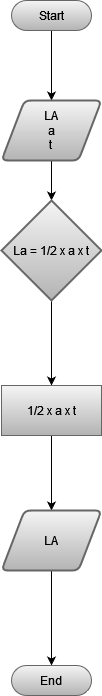

The diagram above was exported from draw.io. Its source (the exported page's mxGraphModel, read from the mxfile embedded in the PNG):
<mxGraphModel dx="1354" dy="723" grid="1" gridSize="10" guides="1" tooltips="1" connect="1" arrows="1" fold="1" page="1" pageScale="1" pageWidth="850" pageHeight="1100" math="0" shadow="0">
  <root>
    <mxCell id="0" />
    <mxCell id="1" parent="0" />
    <mxCell id="AJnCt9r8jqm73MgY9KNs-2" style="edgeStyle=orthogonalEdgeStyle;rounded=0;orthogonalLoop=1;jettySize=auto;html=1;exitX=0.5;exitY=0.5;exitDx=0;exitDy=15;exitPerimeter=0;" edge="1" parent="1" source="AJnCt9r8jqm73MgY9KNs-1" target="AJnCt9r8jqm73MgY9KNs-3">
      <mxGeometry relative="1" as="geometry">
        <mxPoint x="425" y="160" as="targetPoint" />
      </mxGeometry>
    </mxCell>
    <mxCell id="AJnCt9r8jqm73MgY9KNs-1" value="Start" style="html=1;dashed=0;whiteSpace=wrap;shape=mxgraph.dfd.start;fillColor=#f5f5f5;gradientColor=#b3b3b3;strokeColor=#666666;" vertex="1" parent="1">
      <mxGeometry x="385" y="60" width="80" height="30" as="geometry" />
    </mxCell>
    <mxCell id="AJnCt9r8jqm73MgY9KNs-4" style="edgeStyle=orthogonalEdgeStyle;rounded=0;orthogonalLoop=1;jettySize=auto;html=1;exitX=0.5;exitY=1;exitDx=0;exitDy=0;" edge="1" parent="1" source="AJnCt9r8jqm73MgY9KNs-3" target="AJnCt9r8jqm73MgY9KNs-6">
      <mxGeometry relative="1" as="geometry">
        <mxPoint x="425" y="310" as="targetPoint" />
      </mxGeometry>
    </mxCell>
    <mxCell id="AJnCt9r8jqm73MgY9KNs-3" value="&lt;div&gt;LA&lt;/div&gt;&lt;div&gt;a&lt;/div&gt;&lt;div&gt;t&lt;br&gt;&lt;/div&gt;" style="shape=parallelogram;html=1;strokeWidth=2;perimeter=parallelogramPerimeter;whiteSpace=wrap;rounded=1;arcSize=12;size=0.23;fillColor=#f5f5f5;gradientColor=#b3b3b3;strokeColor=#666666;" vertex="1" parent="1">
      <mxGeometry x="375" y="160" width="100" height="60" as="geometry" />
    </mxCell>
    <mxCell id="AJnCt9r8jqm73MgY9KNs-7" style="edgeStyle=orthogonalEdgeStyle;rounded=0;orthogonalLoop=1;jettySize=auto;html=1;exitX=0.5;exitY=1;exitDx=0;exitDy=0;exitPerimeter=0;" edge="1" parent="1" source="AJnCt9r8jqm73MgY9KNs-6" target="AJnCt9r8jqm73MgY9KNs-8">
      <mxGeometry relative="1" as="geometry">
        <mxPoint x="425" y="470" as="targetPoint" />
      </mxGeometry>
    </mxCell>
    <mxCell id="AJnCt9r8jqm73MgY9KNs-6" value="La = 1/2 x a x t" style="strokeWidth=2;html=1;shape=mxgraph.flowchart.decision;whiteSpace=wrap;fillColor=#f5f5f5;gradientColor=#b3b3b3;strokeColor=#666666;" vertex="1" parent="1">
      <mxGeometry x="375" y="260" width="100" height="100" as="geometry" />
    </mxCell>
    <mxCell id="AJnCt9r8jqm73MgY9KNs-9" style="edgeStyle=orthogonalEdgeStyle;rounded=0;orthogonalLoop=1;jettySize=auto;html=1;exitX=0.5;exitY=1;exitDx=0;exitDy=0;" edge="1" parent="1" source="AJnCt9r8jqm73MgY9KNs-8" target="AJnCt9r8jqm73MgY9KNs-10">
      <mxGeometry relative="1" as="geometry">
        <mxPoint x="425" y="600" as="targetPoint" />
      </mxGeometry>
    </mxCell>
    <mxCell id="AJnCt9r8jqm73MgY9KNs-8" value="1/2 x a x t" style="html=1;dashed=0;whiteSpace=wrap;fillColor=#f5f5f5;gradientColor=#b3b3b3;strokeColor=#666666;" vertex="1" parent="1">
      <mxGeometry x="375" y="445" width="100" height="50" as="geometry" />
    </mxCell>
    <mxCell id="AJnCt9r8jqm73MgY9KNs-11" style="edgeStyle=orthogonalEdgeStyle;rounded=0;orthogonalLoop=1;jettySize=auto;html=1;exitX=0.5;exitY=1;exitDx=0;exitDy=0;" edge="1" parent="1" source="AJnCt9r8jqm73MgY9KNs-10" target="AJnCt9r8jqm73MgY9KNs-12">
      <mxGeometry relative="1" as="geometry">
        <mxPoint x="425" y="740" as="targetPoint" />
      </mxGeometry>
    </mxCell>
    <mxCell id="AJnCt9r8jqm73MgY9KNs-10" value="LA" style="shape=parallelogram;html=1;strokeWidth=2;perimeter=parallelogramPerimeter;whiteSpace=wrap;rounded=1;arcSize=12;size=0.23;fillColor=#f5f5f5;gradientColor=#b3b3b3;strokeColor=#666666;" vertex="1" parent="1">
      <mxGeometry x="375" y="570" width="100" height="60" as="geometry" />
    </mxCell>
    <mxCell id="AJnCt9r8jqm73MgY9KNs-12" value="End" style="html=1;dashed=0;whiteSpace=wrap;shape=mxgraph.dfd.start;fillColor=#f5f5f5;gradientColor=#b3b3b3;strokeColor=#666666;" vertex="1" parent="1">
      <mxGeometry x="385" y="725" width="80" height="30" as="geometry" />
    </mxCell>
  </root>
</mxGraphModel>